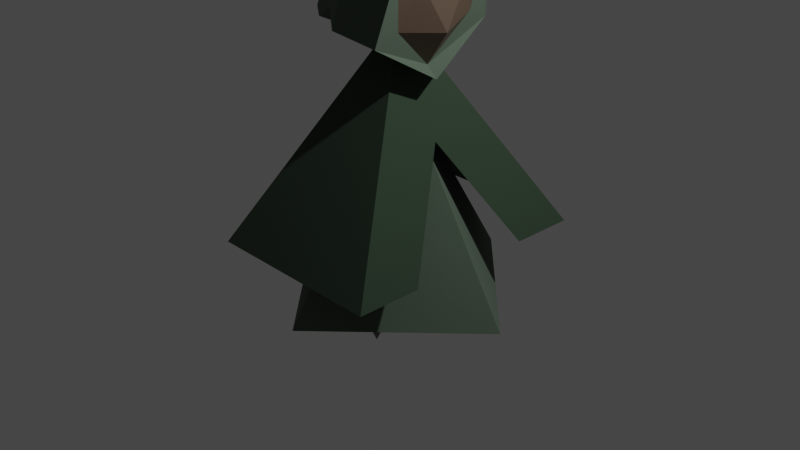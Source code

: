 # Source: liladventurer.blend  (saved by Blender 3.4.6; exported with 4.5.12 LTS)
import bpy
from mathutils import Matrix  # noqa: F401  (used for matrix-valued properties, if any)

bpy.ops.wm.read_factory_settings(use_empty=True)
scene = bpy.context.scene
scene.name = 'Scene'

# ---- collections
col_adventurer = bpy.data.collections.new('adventurer'); scene.collection.children.link(col_adventurer)

# ---- materials (node trees are filled in below, after node groups)
mat_material_001 = bpy.data.materials.new('Material.001')
mat_material_002 = bpy.data.materials.new('Material.002')
mat_material_003 = bpy.data.materials.new('Material.003')
mat_material_004 = bpy.data.materials.new('Material.004')
mat_material_005 = bpy.data.materials.new('Material.005')
mat_material_006 = bpy.data.materials.new('Material.006')

# ---- material node trees
mat_material_001.use_nodes = True; mat_material_001.node_tree.nodes.clear()
_N = mat_material_001.node_tree.nodes; _L = mat_material_001.node_tree.links
n0 = _N.new('ShaderNodeBsdfPrincipled'); n0.name = 'Principled BSDF'; n0.location = (10, 300)
n0.distribution = 'GGX'
n0.subsurface_method = 'RANDOM_WALK_SKIN'
n0.inputs[0].default_value = (0.0821, 0.1171, 0.08382, 1.0)
n0.inputs[2].default_value = 1.0
n0.inputs[3].default_value = 1.45
n0.inputs[27].default_value = (0.0, 0.0, 0.0, 1.0)
n0.inputs[28].default_value = 1.0
n1 = _N.new('ShaderNodeOutputMaterial'); n1.name = 'Material Output'; n1.location = (300, 300)
_L.new(n0.outputs[0], n1.inputs[0])
n1.is_active_output = True
mat_material_002.use_nodes = True; mat_material_002.node_tree.nodes.clear()
_N = mat_material_002.node_tree.nodes; _L = mat_material_002.node_tree.links
n0 = _N.new('ShaderNodeBsdfPrincipled'); n0.name = 'Principled BSDF'; n0.location = (10, 300)
n0.distribution = 'GGX'
n0.subsurface_method = 'RANDOM_WALK_SKIN'
n0.inputs[0].default_value = (0.02805, 0.05087, 0.02928, 1.0)
n0.inputs[2].default_value = 1.0
n0.inputs[3].default_value = 1.45
n0.inputs[27].default_value = (0.0, 0.0, 0.0, 1.0)
n0.inputs[28].default_value = 1.0
n1 = _N.new('ShaderNodeOutputMaterial'); n1.name = 'Material Output'; n1.location = (300, 300)
_L.new(n0.outputs[0], n1.inputs[0])
n1.is_active_output = True
mat_material_003.use_nodes = True; mat_material_003.node_tree.nodes.clear()
_N = mat_material_003.node_tree.nodes; _L = mat_material_003.node_tree.links
n0 = _N.new('ShaderNodeBsdfPrincipled'); n0.name = 'Principled BSDF'; n0.location = (10, 300)
n0.distribution = 'GGX'
n0.subsurface_method = 'RANDOM_WALK_SKIN'
n0.inputs[0].default_value = (0.0, 0.0, 0.0, 1.0)
n0.inputs[2].default_value = 1.0
n0.inputs[3].default_value = 1.45
n0.inputs[27].default_value = (0.0, 0.0, 0.0, 1.0)
n0.inputs[28].default_value = 1.0
n1 = _N.new('ShaderNodeOutputMaterial'); n1.name = 'Material Output'; n1.location = (300, 300)
_L.new(n0.outputs[0], n1.inputs[0])
n1.is_active_output = True
mat_material_004.use_nodes = True; mat_material_004.node_tree.nodes.clear()
_N = mat_material_004.node_tree.nodes; _L = mat_material_004.node_tree.links
n0 = _N.new('ShaderNodeBsdfPrincipled'); n0.name = 'Principled BSDF'; n0.location = (10, 300)
n0.distribution = 'GGX'
n0.subsurface_method = 'RANDOM_WALK_SKIN'
n0.inputs[0].default_value = (0.03007, 0.02155, 0.01011, 1.0)
n0.inputs[3].default_value = 1.45
n0.inputs[27].default_value = (0.0, 0.0, 0.0, 1.0)
n0.inputs[28].default_value = 1.0
n1 = _N.new('ShaderNodeOutputMaterial'); n1.name = 'Material Output'; n1.location = (300, 300)
_L.new(n0.outputs[0], n1.inputs[0])
n1.is_active_output = True
mat_material_005.use_nodes = True; mat_material_005.node_tree.nodes.clear()
_N = mat_material_005.node_tree.nodes; _L = mat_material_005.node_tree.links
n0 = _N.new('ShaderNodeBsdfPrincipled'); n0.name = 'Principled BSDF'; n0.location = (10, 300)
n0.distribution = 'GGX'
n0.subsurface_method = 'RANDOM_WALK_SKIN'
n0.inputs[0].default_value = (0.1045, 0.07228, 0.0493, 1.0)
n0.inputs[3].default_value = 1.45
n0.inputs[27].default_value = (0.0, 0.0, 0.0, 1.0)
n0.inputs[28].default_value = 1.0
n1 = _N.new('ShaderNodeOutputMaterial'); n1.name = 'Material Output'; n1.location = (300, 300)
_L.new(n0.outputs[0], n1.inputs[0])
n1.is_active_output = True
mat_material_006.use_nodes = True; mat_material_006.node_tree.nodes.clear()
_N = mat_material_006.node_tree.nodes; _L = mat_material_006.node_tree.links
n0 = _N.new('ShaderNodeBsdfPrincipled'); n0.name = 'Principled BSDF'; n0.location = (10, 300)
n0.distribution = 'GGX'
n0.subsurface_method = 'RANDOM_WALK_SKIN'
n0.inputs[0].default_value = (0.1086, 0.1086, 0.1086, 1.0)
n0.inputs[3].default_value = 1.45
n0.inputs[27].default_value = (0.0, 0.0, 0.0, 1.0)
n0.inputs[28].default_value = 1.0
n1 = _N.new('ShaderNodeOutputMaterial'); n1.name = 'Material Output'; n1.location = (300, 300)
_L.new(n0.outputs[0], n1.inputs[0])
n1.is_active_output = True

# ---- world
world_world = bpy.data.worlds.new('World'); scene.world = world_world
world_world.use_nodes = True; world_world.node_tree.nodes.clear()
_N = world_world.node_tree.nodes; _L = world_world.node_tree.links
n0 = _N.new('ShaderNodeOutputWorld'); n0.name = 'World Output'; n0.location = (300, 300)
n1 = _N.new('ShaderNodeBackground'); n1.name = 'Background'; n1.location = (10, 300)
n1.inputs[0].default_value = (0.05088, 0.05088, 0.05088, 1.0)
_L.new(n1.outputs[0], n0.inputs[0])
n0.is_active_output = True
world_world.color = (0.05088, 0.05088, 0.05088)
world_world.use_sun_shadow = False
world_world.sun_shadow_jitter_overblur = 0.0

# ---- cameras
cam_camera = bpy.data.cameras.new('Camera')
cam_camera.clip_end = 100.0
cam_camera.ortho_scale = 7.314

# ---- lights
light_light = bpy.data.lights.new('Light', 'POINT')
light_light.transmission_factor = 0.0
light_light.energy = 1000.0
light_light.shadow_soft_size = 0.1
light_light.shadow_maximum_resolution = 0.006
light_light.use_absolute_resolution = True

# ---- meshes
me_cube = bpy.data.meshes.new('Cube')
me_cube.from_pydata([(0.0, 0.0, 1.59), (1.0, 1.0, -1.0), (1.0, -1.0, -1.0), (-1.0, 1.0, -1.0), (-1.0, -1.0, -1.0), (0.0, 0.0, 2.275), (1.705, 0.2907, -0.3148), (-0.2907, -1.705, -0.3148), (0.2907, 1.705, -0.3148), (-1.705, -0.2907, -0.3148), (-0.1454, -0.8525, 0.9802), (0.8525, 0.1454, 0.9802), (0.4262, 0.07268, 1.628), (-0.07268, -0.4262, 1.628), (0.3536, -0.3536, 0.9802), (0.2082, -1.206, -0.3148), (1.206, -0.2082, -0.3148), (0.5729, 0.4091, 3.229), (0.7098, -0.1154, 3.142), (0.5436, 0.5556, 2.328), (0.6496, -0.02625, 2.328), (-0.08072, 0.04496, 1.826), (0.3559, -0.3917, 1.703), (-0.578, -0.5542, 2.275), (0.009481, -0.6599, 2.298), (-0.3967, -0.5507, 3.18), (0.1292, -0.6903, 3.142), (0.1564, -0.1218, 3.72), (0.7115, -0.6758, 3.507), (-0.2791, 0.6915, 2.662), (-0.2303, 0.6304, 2.315), (-0.4294, 0.3932, 1.989), (-0.6545, 0.2104, 2.295), (-0.7033, 0.2715, 2.642), (-0.5043, 0.5088, 3.046), (-0.6852, 0.7985, 2.169), (-0.6686, 0.7778, 2.051), (-0.7324, 0.696, 1.989), (-0.8128, 0.635, 2.044), (-0.8294, 0.6558, 2.162), (-0.7656, 0.7375, 2.225), (0.8078, 0.1617, 2.217), (0.8288, -0.03898, 3.142), (0.05412, -0.8055, 3.142), (-0.1858, -0.8224, 2.17), (0.4445, -0.4598, 2.232), (0.268, -0.294, 1.831), (0.2864, -0.5762, 2.621), (0.5767, -0.2888, 2.635), (0.2074, -0.6343, 2.816), (0.6429, -0.2032, 2.837), (0.7333, -0.01842, 2.686), (0.01482, -0.7298, 2.652), (-0.2203, -0.3644, -1.557), (-0.4925, -0.3644, -0.8956), (-0.2203, -0.09221, -0.8956), (-0.2203, -0.6365, -0.8956), (0.05183, -0.3644, -0.8956), (0.4101, 0.2656, -1.564), (0.1379, 0.2656, -0.903), (0.4101, 0.5377, -0.903), (0.4101, -0.006596, -0.903), (0.6822, 0.2656, -0.903)], [(5, 14)], [(2, 0, 4), (4, 0, 3), (3, 1, 2, 4), (1, 0, 2), (3, 0, 1), (7, 10, 13, 5, 9), (9, 5, 8), (6, 11, 12, 5, 13, 10, 7, 15, 14, 16), (8, 5, 12, 11, 6), (17, 42, 41, 19), (19, 41, 22, 21), (21, 22, 44, 23), (23, 44, 43, 25), (43, 28, 27), (17, 27, 42), (17, 19, 30, 29), (22, 41, 46, 44), (49, 50, 18, 26), (28, 43, 42), (31, 32, 38, 37), (21, 23, 32, 31), (27, 17, 29, 34), (23, 25, 33, 32), (19, 21, 31, 30), (25, 27, 34, 33), (35, 36, 37, 38, 39, 40), (29, 30, 36, 35), (34, 29, 35, 40), (32, 33, 39, 38), (30, 31, 37, 36), (33, 34, 40, 39), (18, 51, 20, 41, 42), (24, 52, 26, 43, 44), (45, 46, 20), (26, 18, 42, 43), (24, 46, 45), (45, 20, 51, 50, 48), (52, 24, 45, 47, 49), (41, 20, 46), (44, 46, 24), (45, 48, 50, 49, 47), (26, 52, 49), (51, 18, 50), (25, 43, 27), (28, 42, 27), (53, 54, 55), (53, 55, 57), (53, 57, 56), (53, 56, 54), (57, 55, 54, 56), (58, 59, 60), (58, 60, 62), (58, 62, 61), (58, 61, 59), (62, 60, 59, 61)])
me_cube.polygons.foreach_set('material_index', [0, 0, 0, 0, 0, 1, 1, 1, 1, 0, 0, 0, 0, 0, 0, 0, 0, 3, 0, 0, 0, 0, 0, 0, 0, 0, 0, 0, 0, 0, 0, 0, 0, 4, 0, 4, 4, 4, 0, 0, 4, 3, 3, 0, 0, 5, 5, 5, 5, 5, 5, 5, 5, 5, 5])
_uv = me_cube.uv_layers.new(name='UVMap')
_uv.uv.foreach_set('vector', [0.375, 0.75, 0.625, 1.0, 0.375, 1.0, 0.375, 0.0, 0.625, 0.25, 0.375, 0.25, 0.125, 0.5, 0.375, 0.5, 0.375, 0.75, 0.125, 0.75, 0.375, 0.5, 0.625, 0.75, 0.375, 0.75, 0.375, 0.25, 0.625, 0.5, 0.375, 0.5, 0.375, 0.75, 0.5, 0.875, 0.5625, 0.9375, 0.625, 1.0, 0.375, 1.0, 0.375, 0.0, 0.625, 0.25, 0.375, 0.25, 0.375, 0.5, 0.5, 0.625, 0.5625, 0.6875, 0.625, 0.75, 0.5625, 0.75, 0.5, 0.75, 0.375, 0.75, 0.375, 0.6875, 0.375, 0.625, 0.375, 0.5625, 0.375, 0.25, 0.625, 0.5, 0.5625, 0.5, 0.5, 0.5, 0.375, 0.5, 1.0, 0.5, 1.0, 1.0, 0.8333, 1.0, 0.8333, 0.5, 0.8333, 0.5, 0.8333, 1.0, 0.6667, 1.0, 0.6667, 0.5, 0.6667, 0.5, 0.6667, 1.0, 0.5, 1.0, 0.5, 0.5, 0.5, 0.5, 0.5, 1.0, 0.3333, 1.0, 0.3333, 0.5, 0.3333, 1.0, 0.1667, 1.0, 0.1667, 0.5, -8.941e-08, 0.5, 0.1667, 0.5, 1.0, 1.0, 1.0, 0.5, 0.8333, 0.5, 0.8333, 0.5, 1.0, 0.5, 0.6667, 1.0, 0.8333, 1.0, 0.6667, 1.0, 0.5, 1.0, 0.3069, 0.75, 0.6931, 0.75, 0.9241, 1.0, 0.4093, 1.0, 0.1667, 1.0, 0.3333, 1.0, -8.941e-08, 1.0, 0.6667, 0.5, 0.5, 0.5, 0.5, 0.5, 0.6667, 0.5, 0.6667, 0.5, 0.5, 0.5, 0.5, 0.5, 0.6667, 0.5, 0.1667, 0.5, -8.941e-08, 0.5, -8.941e-08, 0.5, 0.1667, 0.5, 0.5, 0.5, 0.3333, 0.5, 0.3333, 0.5, 0.5, 0.5, 0.8333, 0.5, 0.6667, 0.5, 0.6667, 0.5, 0.8333, 0.5, 0.3333, 0.5, 0.1667, 0.5, 0.1667, 0.5, 0.3333, 0.5, 0.75, 0.49, 0.9578, 0.37, 0.9578, 0.13, 0.75, 0.01, 0.5422, 0.13, 0.5422, 0.37, 1.0, 0.5, 0.8333, 0.5, 0.8333, 0.5, 1.0, 0.5, 0.1667, 0.5, -8.941e-08, 0.5, -8.941e-08, 0.5, 0.1667, 0.5, 0.5, 0.5, 0.3333, 0.5, 0.3333, 0.5, 0.5, 0.5, 0.8333, 0.5, 0.6667, 0.5, 0.6667, 0.5, 0.8333, 0.5, 0.3333, 0.5, 0.1667, 0.5, 0.1667, 0.5, 0.3333, 0.5, 0.9241, 1.0, 0.873, 1.0, 0.8219, 1.0, 0.8333, 1.0, 1.0, 1.0, 0.5115, 1.0, 0.4604, 1.0, 0.4093, 1.0, 0.3333, 1.0, 0.5, 1.0, 0.0, 0.0, 0.0, 0.0, 0.8219, 1.0, 0.4093, 1.0, 0.9241, 1.0, 1.0, 1.0, 0.3333, 1.0, 0.5115, 1.0, 0.0, 0.0, 0.0, 0.0, 0.0, 0.0, 0.8219, 1.0, 0.873, 1.0, 0.6931, 0.75, 0.462, 0.5, 0.4604, 1.0, 0.5115, 1.0, 0.0, 0.0, 0.2046, 0.5, 0.3069, 0.75, 0.8333, 1.0, 0.8219, 1.0, 0.6667, 1.0, 0.5, 1.0, 0.0, 0.0, 0.5115, 1.0, 0.0, 0.0, 0.462, 0.5, 0.6931, 0.75, 0.3069, 0.75, 0.2046, 0.5, 0.4093, 1.0, 0.4604, 1.0, 0.3069, 0.75, 0.873, 1.0, 0.9241, 1.0, 0.6931, 0.75, 0.3333, 0.5, 0.3333, 1.0, 0.1667, 0.5, 0.1667, 1.0, -8.941e-08, 1.0, 0.1667, 0.5, 0.375, 0.0, 0.625, 0.0, 0.625, 0.25, 0.375, 0.25, 0.625, 0.25, 0.625, 0.5, 0.375, 0.5, 0.625, 0.5, 0.625, 0.75, 0.375, 0.75, 0.625, 0.75, 0.625, 1.0, 0.625, 0.5, 0.875, 0.5, 0.875, 0.75, 0.625, 0.75, 0.375, 0.0, 0.625, 0.0, 0.625, 0.25, 0.375, 0.25, 0.625, 0.25, 0.625, 0.5, 0.375, 0.5, 0.625, 0.5, 0.625, 0.75, 0.375, 0.75, 0.625, 0.75, 0.625, 1.0, 0.625, 0.5, 0.875, 0.5, 0.875, 0.75, 0.625, 0.75])
me_cube.materials.append(mat_material_001)
me_cube.materials.append(mat_material_002)
me_cube.materials.append(mat_material_003)
me_cube.materials.append(mat_material_004)
me_cube.materials.append(mat_material_005)
me_cube.materials.append(mat_material_006)
me_cube.use_mirror_vertex_groups = False
me_cube.update()
arm_armature = bpy.data.armatures.new('Armature')  # bones are not reproduced

# ---- objects
ob_light = bpy.data.objects.new('Light', light_light)
ob_camera = bpy.data.objects.new('Camera', cam_camera)
ob_cube = bpy.data.objects.new('Cube', me_cube)
ob_armature = bpy.data.objects.new('Armature', arm_armature)

# ---- transforms, parenting, visibility, modifiers, constraints
ob_light.location = (4.076, 1.005, 5.904)
ob_light.rotation_euler = (0.6503, 0.05522, 1.866)
ob_light.lock_rotations_4d = False
ob_light.empty_display_type = 'ARROWS'
ob_light.color = (0.0, 0.0, 0.0, 0.0)
ob_light.lineart.crease_threshold = 0.0
ob_camera.location = (7.359, -6.926, 4.958)
ob_camera.rotation_euler = (1.109, 0.0, 0.8149)
ob_camera.lock_rotations_4d = False
ob_camera.empty_display_type = 'ARROWS'
ob_camera.color = (0.0, 0.0, 0.0, 0.0)
ob_camera.display_type = 'WIRE'
ob_camera.lineart.crease_threshold = 0.0
ob_cube.parent = ob_armature
ob_cube.matrix_parent_inverse = Matrix(((0.3685, -0.0, 0.0, -0.5267), (-0.0, 0.3685, -0.0, 0.0005965), (0.0, -0.0, 0.3685, 0.2676), (-0.0, 0.0, -0.0, 1.0)))
ob_cube.location = (0.0, 0.0, 0.1385)
ob_cube.rotation_euler = (0.0, -0.0, 0.7854)
ob_cube.scale = (1.0, 1.0, 0.8685)
ob_cube.lock_rotations_4d = False
ob_cube.empty_display_type = 'ARROWS'
ob_cube.lineart.crease_threshold = 0.0
_vg = ob_cube.vertex_groups.new(name='Bone')
for _i, _w in zip([0, 1, 2, 3, 4, 5, 19, 20, 21, 22, 23, 24, 29, 30, 31, 32, 33, 34, 35, 36, 37, 38, 39, 40, 41, 44, 46, 52], [0.9963, 0.4752, 0.3661, 0.3756, 0.4752, 0.33, 0.1066, 0.001283, 0.8633, 0.1026, 0.0936, 0.01869, 0.08744, 0.157, 0.3718, 0.1768, 0.09125, 0.0521, 0.193, 0.2111, 0.2313, 0.2198, 0.2004, 0.1878, 0.04339, 0.06687, 0.01737, 0.001946]): _vg.add([_i], _w, 'REPLACE')
_vg = ob_cube.vertex_groups.new(name='Bone.001')
for _i, _w in zip([17, 18, 19, 20, 21, 22, 23, 24, 25, 26, 27, 28, 29, 30, 31, 32, 33, 34, 35, 36, 37, 38, 39, 40, 41, 42, 43, 44, 45, 46, 47, 48, 49, 50, 51, 52], [0.962, 0.9607, 0.7862, 0.704, 0.08681, 0.07484, 0.8733, 0.8195, 0.9732, 0.9725, 0.9991, 0.9843, 0.8946, 0.8113, 0.5994, 0.8051, 0.8971, 0.9386, 0.7838, 0.7642, 0.7445, 0.757, 0.7775, 0.7902, 0.5578, 0.9619, 0.9758, 0.8376, 0.7686, 0.1215, 0.9148, 0.8941, 0.949, 0.9207, 0.8153, 0.9099]): _vg.add([_i], _w, 'REPLACE')
_vg = ob_cube.vertex_groups.new(name='Bone.006')
for _i, _w in zip([5, 7, 8, 9, 10, 13, 14, 15, 16, 20, 21, 22, 23, 24, 41, 44, 45, 46, 47, 48, 49, 50, 51, 52], [0.335, 0.9998, 0.2146, 0.778, 0.9987, 0.9847, 0.4524, 0.8671, 0.1096, 0.1379, 0.04315, 0.8116, 0.0126, 0.1405, 0.1039, 0.09207, 0.1969, 0.8357, 0.06291, 0.06063, 0.01759, 0.02099, 0.06101, 0.05984]): _vg.add([_i], _w, 'REPLACE')
_vg = ob_cube.vertex_groups.new(name='Bone.007')
for _i, _w in zip([5, 6, 8, 9, 11, 12, 14, 15, 16, 19, 20, 41, 48, 50, 51], [0.335, 0.9994, 0.8063, 0.2448, 0.9994, 0.9881, 0.5466, 0.1326, 0.8909, 0.09267, 0.1325, 0.2916, 0.02022, 0.01923, 0.1042]): _vg.add([_i], _w, 'REPLACE')
_vg = ob_cube.vertex_groups.new(name='Bone.002')
for _i, _w in zip([1, 2, 3, 4, 54, 55, 56, 57], [0.2624, 0.317, 0.3122, 0.2624, 0.527, 0.9056, 0.5243, 0.9126]): _vg.add([_i], _w, 'REPLACE')
_vg = ob_cube.vertex_groups.new(name='Bone.005')
for _i, _w in zip([53, 54, 55, 56, 57], [0.9982, 0.473, 0.09444, 0.4757, 0.08745]): _vg.add([_i], _w, 'REPLACE')
_vg = ob_cube.vertex_groups.new(name='Bone.003')
for _i, _w in zip([1, 2, 3, 4, 59, 60, 61, 62], [0.2624, 0.317, 0.3122, 0.2624, 0.9074, 0.5258, 0.9134, 0.5278]): _vg.add([_i], _w, 'REPLACE')
_vg = ob_cube.vertex_groups.new(name='Bone.004')
for _i, _w in zip([58, 59, 60, 61, 62], [0.9898, 0.09259, 0.4742, 0.08665, 0.4722]): _vg.add([_i], _w, 'REPLACE')
_m = ob_cube.modifiers.new('Armature', 'ARMATURE')
_m.object = ob_armature
ob_armature.location = (1.429, -0.001619, -0.7262)
ob_armature.scale = (2.713, 2.713, 2.713)

# ---- collection membership
scene.collection.objects.link(ob_light)
scene.collection.objects.link(ob_camera)
col_adventurer.objects.link(ob_cube)
col_adventurer.objects.link(ob_armature)

# ---- scene / render settings (as saved in the file)
scene.camera = ob_camera
scene.frame_start = 1; scene.frame_end = 250; scene.frame_set(1)
scene.render.engine = 'CYCLES'
scene.cycles.sampling_pattern = 'TABULATED_SOBOL'
scene.cycles.use_light_tree = False
scene.view_settings.view_transform = 'Filmic'
bpy.context.view_layer.update()
